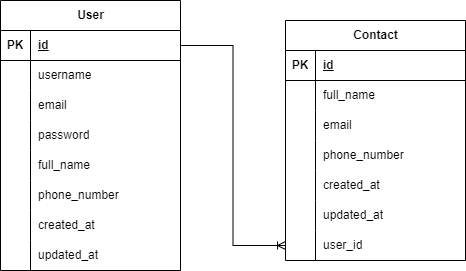

The diagram above was exported from draw.io. Its source (the exported page's mxGraphModel, read from the mxfile embedded in the PNG):
<mxGraphModel dx="1631" dy="768" grid="1" gridSize="10" guides="1" tooltips="1" connect="1" arrows="1" fold="1" page="1" pageScale="1" pageWidth="850" pageHeight="1100" math="0" shadow="0" extFonts="Permanent Marker^https://fonts.googleapis.com/css?family=Permanent+Marker">
  <root>
    <mxCell id="0" />
    <mxCell id="1" parent="0" />
    <mxCell id="2YygOD8iEFzzsLBhVzXT-1" value="User" style="shape=table;startSize=30;container=1;collapsible=1;childLayout=tableLayout;fixedRows=1;rowLines=0;fontStyle=1;align=center;resizeLast=1;html=1;" vertex="1" parent="1">
      <mxGeometry x="50" y="60" width="180" height="270" as="geometry" />
    </mxCell>
    <mxCell id="2YygOD8iEFzzsLBhVzXT-2" value="" style="shape=tableRow;horizontal=0;startSize=0;swimlaneHead=0;swimlaneBody=0;fillColor=none;collapsible=0;dropTarget=0;points=[[0,0.5],[1,0.5]];portConstraint=eastwest;top=0;left=0;right=0;bottom=1;" vertex="1" parent="2YygOD8iEFzzsLBhVzXT-1">
      <mxGeometry y="30" width="180" height="30" as="geometry" />
    </mxCell>
    <mxCell id="2YygOD8iEFzzsLBhVzXT-3" value="PK" style="shape=partialRectangle;connectable=0;fillColor=none;top=0;left=0;bottom=0;right=0;fontStyle=1;overflow=hidden;whiteSpace=wrap;html=1;" vertex="1" parent="2YygOD8iEFzzsLBhVzXT-2">
      <mxGeometry width="30" height="30" as="geometry">
        <mxRectangle width="30" height="30" as="alternateBounds" />
      </mxGeometry>
    </mxCell>
    <mxCell id="2YygOD8iEFzzsLBhVzXT-4" value="id" style="shape=partialRectangle;connectable=0;fillColor=none;top=0;left=0;bottom=0;right=0;align=left;spacingLeft=6;fontStyle=5;overflow=hidden;whiteSpace=wrap;html=1;" vertex="1" parent="2YygOD8iEFzzsLBhVzXT-2">
      <mxGeometry x="30" width="150" height="30" as="geometry">
        <mxRectangle width="150" height="30" as="alternateBounds" />
      </mxGeometry>
    </mxCell>
    <mxCell id="2YygOD8iEFzzsLBhVzXT-5" value="" style="shape=tableRow;horizontal=0;startSize=0;swimlaneHead=0;swimlaneBody=0;fillColor=none;collapsible=0;dropTarget=0;points=[[0,0.5],[1,0.5]];portConstraint=eastwest;top=0;left=0;right=0;bottom=0;" vertex="1" parent="2YygOD8iEFzzsLBhVzXT-1">
      <mxGeometry y="60" width="180" height="30" as="geometry" />
    </mxCell>
    <mxCell id="2YygOD8iEFzzsLBhVzXT-6" value="" style="shape=partialRectangle;connectable=0;fillColor=none;top=0;left=0;bottom=0;right=0;editable=1;overflow=hidden;whiteSpace=wrap;html=1;" vertex="1" parent="2YygOD8iEFzzsLBhVzXT-5">
      <mxGeometry width="30" height="30" as="geometry">
        <mxRectangle width="30" height="30" as="alternateBounds" />
      </mxGeometry>
    </mxCell>
    <mxCell id="2YygOD8iEFzzsLBhVzXT-7" value="username" style="shape=partialRectangle;connectable=0;fillColor=none;top=0;left=0;bottom=0;right=0;align=left;spacingLeft=6;overflow=hidden;whiteSpace=wrap;html=1;" vertex="1" parent="2YygOD8iEFzzsLBhVzXT-5">
      <mxGeometry x="30" width="150" height="30" as="geometry">
        <mxRectangle width="150" height="30" as="alternateBounds" />
      </mxGeometry>
    </mxCell>
    <mxCell id="2YygOD8iEFzzsLBhVzXT-8" value="" style="shape=tableRow;horizontal=0;startSize=0;swimlaneHead=0;swimlaneBody=0;fillColor=none;collapsible=0;dropTarget=0;points=[[0,0.5],[1,0.5]];portConstraint=eastwest;top=0;left=0;right=0;bottom=0;" vertex="1" parent="2YygOD8iEFzzsLBhVzXT-1">
      <mxGeometry y="90" width="180" height="30" as="geometry" />
    </mxCell>
    <mxCell id="2YygOD8iEFzzsLBhVzXT-9" value="" style="shape=partialRectangle;connectable=0;fillColor=none;top=0;left=0;bottom=0;right=0;editable=1;overflow=hidden;whiteSpace=wrap;html=1;" vertex="1" parent="2YygOD8iEFzzsLBhVzXT-8">
      <mxGeometry width="30" height="30" as="geometry">
        <mxRectangle width="30" height="30" as="alternateBounds" />
      </mxGeometry>
    </mxCell>
    <mxCell id="2YygOD8iEFzzsLBhVzXT-10" value="email" style="shape=partialRectangle;connectable=0;fillColor=none;top=0;left=0;bottom=0;right=0;align=left;spacingLeft=6;overflow=hidden;whiteSpace=wrap;html=1;" vertex="1" parent="2YygOD8iEFzzsLBhVzXT-8">
      <mxGeometry x="30" width="150" height="30" as="geometry">
        <mxRectangle width="150" height="30" as="alternateBounds" />
      </mxGeometry>
    </mxCell>
    <mxCell id="2YygOD8iEFzzsLBhVzXT-14" style="shape=tableRow;horizontal=0;startSize=0;swimlaneHead=0;swimlaneBody=0;fillColor=none;collapsible=0;dropTarget=0;points=[[0,0.5],[1,0.5]];portConstraint=eastwest;top=0;left=0;right=0;bottom=0;" vertex="1" parent="2YygOD8iEFzzsLBhVzXT-1">
      <mxGeometry y="120" width="180" height="30" as="geometry" />
    </mxCell>
    <mxCell id="2YygOD8iEFzzsLBhVzXT-15" style="shape=partialRectangle;connectable=0;fillColor=none;top=0;left=0;bottom=0;right=0;editable=1;overflow=hidden;whiteSpace=wrap;html=1;" vertex="1" parent="2YygOD8iEFzzsLBhVzXT-14">
      <mxGeometry width="30" height="30" as="geometry">
        <mxRectangle width="30" height="30" as="alternateBounds" />
      </mxGeometry>
    </mxCell>
    <mxCell id="2YygOD8iEFzzsLBhVzXT-16" value="password" style="shape=partialRectangle;connectable=0;fillColor=none;top=0;left=0;bottom=0;right=0;align=left;spacingLeft=6;overflow=hidden;whiteSpace=wrap;html=1;" vertex="1" parent="2YygOD8iEFzzsLBhVzXT-14">
      <mxGeometry x="30" width="150" height="30" as="geometry">
        <mxRectangle width="150" height="30" as="alternateBounds" />
      </mxGeometry>
    </mxCell>
    <mxCell id="2YygOD8iEFzzsLBhVzXT-17" style="shape=tableRow;horizontal=0;startSize=0;swimlaneHead=0;swimlaneBody=0;fillColor=none;collapsible=0;dropTarget=0;points=[[0,0.5],[1,0.5]];portConstraint=eastwest;top=0;left=0;right=0;bottom=0;" vertex="1" parent="2YygOD8iEFzzsLBhVzXT-1">
      <mxGeometry y="150" width="180" height="30" as="geometry" />
    </mxCell>
    <mxCell id="2YygOD8iEFzzsLBhVzXT-18" style="shape=partialRectangle;connectable=0;fillColor=none;top=0;left=0;bottom=0;right=0;editable=1;overflow=hidden;whiteSpace=wrap;html=1;" vertex="1" parent="2YygOD8iEFzzsLBhVzXT-17">
      <mxGeometry width="30" height="30" as="geometry">
        <mxRectangle width="30" height="30" as="alternateBounds" />
      </mxGeometry>
    </mxCell>
    <mxCell id="2YygOD8iEFzzsLBhVzXT-19" value="full_name" style="shape=partialRectangle;connectable=0;fillColor=none;top=0;left=0;bottom=0;right=0;align=left;spacingLeft=6;overflow=hidden;whiteSpace=wrap;html=1;" vertex="1" parent="2YygOD8iEFzzsLBhVzXT-17">
      <mxGeometry x="30" width="150" height="30" as="geometry">
        <mxRectangle width="150" height="30" as="alternateBounds" />
      </mxGeometry>
    </mxCell>
    <mxCell id="2YygOD8iEFzzsLBhVzXT-11" value="" style="shape=tableRow;horizontal=0;startSize=0;swimlaneHead=0;swimlaneBody=0;fillColor=none;collapsible=0;dropTarget=0;points=[[0,0.5],[1,0.5]];portConstraint=eastwest;top=0;left=0;right=0;bottom=0;" vertex="1" parent="2YygOD8iEFzzsLBhVzXT-1">
      <mxGeometry y="180" width="180" height="30" as="geometry" />
    </mxCell>
    <mxCell id="2YygOD8iEFzzsLBhVzXT-12" value="" style="shape=partialRectangle;connectable=0;fillColor=none;top=0;left=0;bottom=0;right=0;editable=1;overflow=hidden;whiteSpace=wrap;html=1;" vertex="1" parent="2YygOD8iEFzzsLBhVzXT-11">
      <mxGeometry width="30" height="30" as="geometry">
        <mxRectangle width="30" height="30" as="alternateBounds" />
      </mxGeometry>
    </mxCell>
    <mxCell id="2YygOD8iEFzzsLBhVzXT-13" value="phone_number" style="shape=partialRectangle;connectable=0;fillColor=none;top=0;left=0;bottom=0;right=0;align=left;spacingLeft=6;overflow=hidden;whiteSpace=wrap;html=1;" vertex="1" parent="2YygOD8iEFzzsLBhVzXT-11">
      <mxGeometry x="30" width="150" height="30" as="geometry">
        <mxRectangle width="150" height="30" as="alternateBounds" />
      </mxGeometry>
    </mxCell>
    <mxCell id="2YygOD8iEFzzsLBhVzXT-20" style="shape=tableRow;horizontal=0;startSize=0;swimlaneHead=0;swimlaneBody=0;fillColor=none;collapsible=0;dropTarget=0;points=[[0,0.5],[1,0.5]];portConstraint=eastwest;top=0;left=0;right=0;bottom=0;" vertex="1" parent="2YygOD8iEFzzsLBhVzXT-1">
      <mxGeometry y="210" width="180" height="30" as="geometry" />
    </mxCell>
    <mxCell id="2YygOD8iEFzzsLBhVzXT-21" style="shape=partialRectangle;connectable=0;fillColor=none;top=0;left=0;bottom=0;right=0;editable=1;overflow=hidden;whiteSpace=wrap;html=1;" vertex="1" parent="2YygOD8iEFzzsLBhVzXT-20">
      <mxGeometry width="30" height="30" as="geometry">
        <mxRectangle width="30" height="30" as="alternateBounds" />
      </mxGeometry>
    </mxCell>
    <mxCell id="2YygOD8iEFzzsLBhVzXT-22" value="created_at" style="shape=partialRectangle;connectable=0;fillColor=none;top=0;left=0;bottom=0;right=0;align=left;spacingLeft=6;overflow=hidden;whiteSpace=wrap;html=1;" vertex="1" parent="2YygOD8iEFzzsLBhVzXT-20">
      <mxGeometry x="30" width="150" height="30" as="geometry">
        <mxRectangle width="150" height="30" as="alternateBounds" />
      </mxGeometry>
    </mxCell>
    <mxCell id="2YygOD8iEFzzsLBhVzXT-23" style="shape=tableRow;horizontal=0;startSize=0;swimlaneHead=0;swimlaneBody=0;fillColor=none;collapsible=0;dropTarget=0;points=[[0,0.5],[1,0.5]];portConstraint=eastwest;top=0;left=0;right=0;bottom=0;" vertex="1" parent="2YygOD8iEFzzsLBhVzXT-1">
      <mxGeometry y="240" width="180" height="30" as="geometry" />
    </mxCell>
    <mxCell id="2YygOD8iEFzzsLBhVzXT-24" style="shape=partialRectangle;connectable=0;fillColor=none;top=0;left=0;bottom=0;right=0;editable=1;overflow=hidden;whiteSpace=wrap;html=1;" vertex="1" parent="2YygOD8iEFzzsLBhVzXT-23">
      <mxGeometry width="30" height="30" as="geometry">
        <mxRectangle width="30" height="30" as="alternateBounds" />
      </mxGeometry>
    </mxCell>
    <mxCell id="2YygOD8iEFzzsLBhVzXT-25" value="updated_at" style="shape=partialRectangle;connectable=0;fillColor=none;top=0;left=0;bottom=0;right=0;align=left;spacingLeft=6;overflow=hidden;whiteSpace=wrap;html=1;" vertex="1" parent="2YygOD8iEFzzsLBhVzXT-23">
      <mxGeometry x="30" width="150" height="30" as="geometry">
        <mxRectangle width="150" height="30" as="alternateBounds" />
      </mxGeometry>
    </mxCell>
    <mxCell id="2YygOD8iEFzzsLBhVzXT-26" value="Contact" style="shape=table;startSize=30;container=1;collapsible=1;childLayout=tableLayout;fixedRows=1;rowLines=0;fontStyle=1;align=center;resizeLast=1;html=1;" vertex="1" parent="1">
      <mxGeometry x="335" y="80" width="180" height="240" as="geometry" />
    </mxCell>
    <mxCell id="2YygOD8iEFzzsLBhVzXT-27" value="" style="shape=tableRow;horizontal=0;startSize=0;swimlaneHead=0;swimlaneBody=0;fillColor=none;collapsible=0;dropTarget=0;points=[[0,0.5],[1,0.5]];portConstraint=eastwest;top=0;left=0;right=0;bottom=1;" vertex="1" parent="2YygOD8iEFzzsLBhVzXT-26">
      <mxGeometry y="30" width="180" height="30" as="geometry" />
    </mxCell>
    <mxCell id="2YygOD8iEFzzsLBhVzXT-28" value="PK" style="shape=partialRectangle;connectable=0;fillColor=none;top=0;left=0;bottom=0;right=0;fontStyle=1;overflow=hidden;whiteSpace=wrap;html=1;" vertex="1" parent="2YygOD8iEFzzsLBhVzXT-27">
      <mxGeometry width="30" height="30" as="geometry">
        <mxRectangle width="30" height="30" as="alternateBounds" />
      </mxGeometry>
    </mxCell>
    <mxCell id="2YygOD8iEFzzsLBhVzXT-29" value="id" style="shape=partialRectangle;connectable=0;fillColor=none;top=0;left=0;bottom=0;right=0;align=left;spacingLeft=6;fontStyle=5;overflow=hidden;whiteSpace=wrap;html=1;" vertex="1" parent="2YygOD8iEFzzsLBhVzXT-27">
      <mxGeometry x="30" width="150" height="30" as="geometry">
        <mxRectangle width="150" height="30" as="alternateBounds" />
      </mxGeometry>
    </mxCell>
    <mxCell id="2YygOD8iEFzzsLBhVzXT-30" value="" style="shape=tableRow;horizontal=0;startSize=0;swimlaneHead=0;swimlaneBody=0;fillColor=none;collapsible=0;dropTarget=0;points=[[0,0.5],[1,0.5]];portConstraint=eastwest;top=0;left=0;right=0;bottom=0;" vertex="1" parent="2YygOD8iEFzzsLBhVzXT-26">
      <mxGeometry y="60" width="180" height="30" as="geometry" />
    </mxCell>
    <mxCell id="2YygOD8iEFzzsLBhVzXT-31" value="" style="shape=partialRectangle;connectable=0;fillColor=none;top=0;left=0;bottom=0;right=0;editable=1;overflow=hidden;whiteSpace=wrap;html=1;" vertex="1" parent="2YygOD8iEFzzsLBhVzXT-30">
      <mxGeometry width="30" height="30" as="geometry">
        <mxRectangle width="30" height="30" as="alternateBounds" />
      </mxGeometry>
    </mxCell>
    <mxCell id="2YygOD8iEFzzsLBhVzXT-32" value="full_name" style="shape=partialRectangle;connectable=0;fillColor=none;top=0;left=0;bottom=0;right=0;align=left;spacingLeft=6;overflow=hidden;whiteSpace=wrap;html=1;" vertex="1" parent="2YygOD8iEFzzsLBhVzXT-30">
      <mxGeometry x="30" width="150" height="30" as="geometry">
        <mxRectangle width="150" height="30" as="alternateBounds" />
      </mxGeometry>
    </mxCell>
    <mxCell id="2YygOD8iEFzzsLBhVzXT-33" value="" style="shape=tableRow;horizontal=0;startSize=0;swimlaneHead=0;swimlaneBody=0;fillColor=none;collapsible=0;dropTarget=0;points=[[0,0.5],[1,0.5]];portConstraint=eastwest;top=0;left=0;right=0;bottom=0;" vertex="1" parent="2YygOD8iEFzzsLBhVzXT-26">
      <mxGeometry y="90" width="180" height="30" as="geometry" />
    </mxCell>
    <mxCell id="2YygOD8iEFzzsLBhVzXT-34" value="" style="shape=partialRectangle;connectable=0;fillColor=none;top=0;left=0;bottom=0;right=0;editable=1;overflow=hidden;whiteSpace=wrap;html=1;" vertex="1" parent="2YygOD8iEFzzsLBhVzXT-33">
      <mxGeometry width="30" height="30" as="geometry">
        <mxRectangle width="30" height="30" as="alternateBounds" />
      </mxGeometry>
    </mxCell>
    <mxCell id="2YygOD8iEFzzsLBhVzXT-35" value="email" style="shape=partialRectangle;connectable=0;fillColor=none;top=0;left=0;bottom=0;right=0;align=left;spacingLeft=6;overflow=hidden;whiteSpace=wrap;html=1;" vertex="1" parent="2YygOD8iEFzzsLBhVzXT-33">
      <mxGeometry x="30" width="150" height="30" as="geometry">
        <mxRectangle width="150" height="30" as="alternateBounds" />
      </mxGeometry>
    </mxCell>
    <mxCell id="2YygOD8iEFzzsLBhVzXT-36" value="" style="shape=tableRow;horizontal=0;startSize=0;swimlaneHead=0;swimlaneBody=0;fillColor=none;collapsible=0;dropTarget=0;points=[[0,0.5],[1,0.5]];portConstraint=eastwest;top=0;left=0;right=0;bottom=0;" vertex="1" parent="2YygOD8iEFzzsLBhVzXT-26">
      <mxGeometry y="120" width="180" height="30" as="geometry" />
    </mxCell>
    <mxCell id="2YygOD8iEFzzsLBhVzXT-37" value="" style="shape=partialRectangle;connectable=0;fillColor=none;top=0;left=0;bottom=0;right=0;editable=1;overflow=hidden;whiteSpace=wrap;html=1;" vertex="1" parent="2YygOD8iEFzzsLBhVzXT-36">
      <mxGeometry width="30" height="30" as="geometry">
        <mxRectangle width="30" height="30" as="alternateBounds" />
      </mxGeometry>
    </mxCell>
    <mxCell id="2YygOD8iEFzzsLBhVzXT-38" value="phone_number" style="shape=partialRectangle;connectable=0;fillColor=none;top=0;left=0;bottom=0;right=0;align=left;spacingLeft=6;overflow=hidden;whiteSpace=wrap;html=1;" vertex="1" parent="2YygOD8iEFzzsLBhVzXT-36">
      <mxGeometry x="30" width="150" height="30" as="geometry">
        <mxRectangle width="150" height="30" as="alternateBounds" />
      </mxGeometry>
    </mxCell>
    <mxCell id="2YygOD8iEFzzsLBhVzXT-42" style="shape=tableRow;horizontal=0;startSize=0;swimlaneHead=0;swimlaneBody=0;fillColor=none;collapsible=0;dropTarget=0;points=[[0,0.5],[1,0.5]];portConstraint=eastwest;top=0;left=0;right=0;bottom=0;" vertex="1" parent="2YygOD8iEFzzsLBhVzXT-26">
      <mxGeometry y="150" width="180" height="30" as="geometry" />
    </mxCell>
    <mxCell id="2YygOD8iEFzzsLBhVzXT-43" style="shape=partialRectangle;connectable=0;fillColor=none;top=0;left=0;bottom=0;right=0;editable=1;overflow=hidden;whiteSpace=wrap;html=1;" vertex="1" parent="2YygOD8iEFzzsLBhVzXT-42">
      <mxGeometry width="30" height="30" as="geometry">
        <mxRectangle width="30" height="30" as="alternateBounds" />
      </mxGeometry>
    </mxCell>
    <mxCell id="2YygOD8iEFzzsLBhVzXT-44" value="created_at" style="shape=partialRectangle;connectable=0;fillColor=none;top=0;left=0;bottom=0;right=0;align=left;spacingLeft=6;overflow=hidden;whiteSpace=wrap;html=1;" vertex="1" parent="2YygOD8iEFzzsLBhVzXT-42">
      <mxGeometry x="30" width="150" height="30" as="geometry">
        <mxRectangle width="150" height="30" as="alternateBounds" />
      </mxGeometry>
    </mxCell>
    <mxCell id="2YygOD8iEFzzsLBhVzXT-39" style="shape=tableRow;horizontal=0;startSize=0;swimlaneHead=0;swimlaneBody=0;fillColor=none;collapsible=0;dropTarget=0;points=[[0,0.5],[1,0.5]];portConstraint=eastwest;top=0;left=0;right=0;bottom=0;" vertex="1" parent="2YygOD8iEFzzsLBhVzXT-26">
      <mxGeometry y="180" width="180" height="30" as="geometry" />
    </mxCell>
    <mxCell id="2YygOD8iEFzzsLBhVzXT-40" style="shape=partialRectangle;connectable=0;fillColor=none;top=0;left=0;bottom=0;right=0;editable=1;overflow=hidden;whiteSpace=wrap;html=1;" vertex="1" parent="2YygOD8iEFzzsLBhVzXT-39">
      <mxGeometry width="30" height="30" as="geometry">
        <mxRectangle width="30" height="30" as="alternateBounds" />
      </mxGeometry>
    </mxCell>
    <mxCell id="2YygOD8iEFzzsLBhVzXT-41" value="updated_at" style="shape=partialRectangle;connectable=0;fillColor=none;top=0;left=0;bottom=0;right=0;align=left;spacingLeft=6;overflow=hidden;whiteSpace=wrap;html=1;" vertex="1" parent="2YygOD8iEFzzsLBhVzXT-39">
      <mxGeometry x="30" width="150" height="30" as="geometry">
        <mxRectangle width="150" height="30" as="alternateBounds" />
      </mxGeometry>
    </mxCell>
    <mxCell id="2YygOD8iEFzzsLBhVzXT-46" style="shape=tableRow;horizontal=0;startSize=0;swimlaneHead=0;swimlaneBody=0;fillColor=none;collapsible=0;dropTarget=0;points=[[0,0.5],[1,0.5]];portConstraint=eastwest;top=0;left=0;right=0;bottom=0;" vertex="1" parent="2YygOD8iEFzzsLBhVzXT-26">
      <mxGeometry y="210" width="180" height="30" as="geometry" />
    </mxCell>
    <mxCell id="2YygOD8iEFzzsLBhVzXT-47" style="shape=partialRectangle;connectable=0;fillColor=none;top=0;left=0;bottom=0;right=0;editable=1;overflow=hidden;whiteSpace=wrap;html=1;" vertex="1" parent="2YygOD8iEFzzsLBhVzXT-46">
      <mxGeometry width="30" height="30" as="geometry">
        <mxRectangle width="30" height="30" as="alternateBounds" />
      </mxGeometry>
    </mxCell>
    <mxCell id="2YygOD8iEFzzsLBhVzXT-48" value="user_id" style="shape=partialRectangle;connectable=0;fillColor=none;top=0;left=0;bottom=0;right=0;align=left;spacingLeft=6;overflow=hidden;whiteSpace=wrap;html=1;" vertex="1" parent="2YygOD8iEFzzsLBhVzXT-46">
      <mxGeometry x="30" width="150" height="30" as="geometry">
        <mxRectangle width="150" height="30" as="alternateBounds" />
      </mxGeometry>
    </mxCell>
    <mxCell id="2YygOD8iEFzzsLBhVzXT-45" value="" style="edgeStyle=orthogonalEdgeStyle;fontSize=12;html=1;endArrow=ERoneToMany;rounded=0;exitX=1;exitY=0.5;exitDx=0;exitDy=0;entryX=0;entryY=0.5;entryDx=0;entryDy=0;" edge="1" parent="1" source="2YygOD8iEFzzsLBhVzXT-2" target="2YygOD8iEFzzsLBhVzXT-46">
      <mxGeometry width="100" height="100" relative="1" as="geometry">
        <mxPoint x="370" y="420" as="sourcePoint" />
        <mxPoint x="350" y="290" as="targetPoint" />
      </mxGeometry>
    </mxCell>
  </root>
</mxGraphModel>